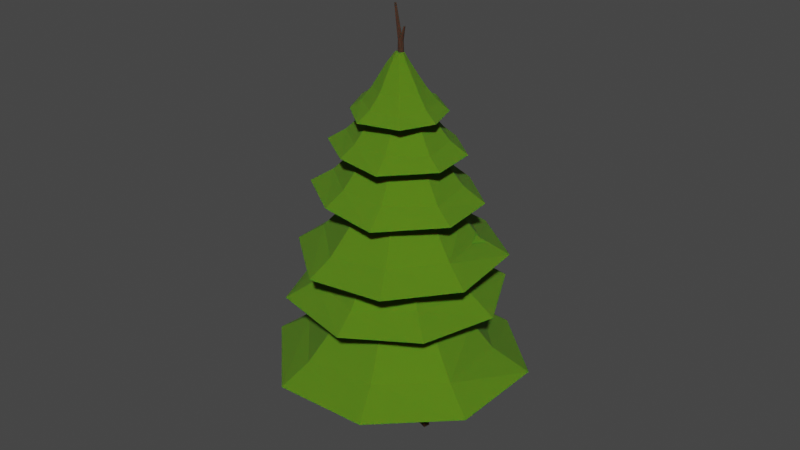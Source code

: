 # Source: pineTreeblend.blend  (saved by Blender 4.2.66; exported with 4.5.12 LTS)
import bpy
from mathutils import Matrix  # noqa: F401  (used for matrix-valued properties, if any)

bpy.ops.wm.read_factory_settings(use_empty=True)
scene = bpy.context.scene
scene.name = 'Scene'

# ---- collections
col_collection = bpy.data.collections.new('Collection'); scene.collection.children.link(col_collection)

# ---- materials (node trees are filled in below, after node groups)
mat_material_001 = bpy.data.materials.new('Material.001')
mat_material_001.use_transparent_shadow = False
mat_material_003 = bpy.data.materials.new('Material.003')
mat_material_003.use_transparent_shadow = False

# ---- material node trees
mat_material_001.use_nodes = True; mat_material_001.node_tree.nodes.clear()
_N = mat_material_001.node_tree.nodes; _L = mat_material_001.node_tree.links
n0 = _N.new('ShaderNodeBsdfPrincipled'); n0.name = 'Principled BSDF'; n0.location = (10, 300)
n0.distribution = 'GGX'
n0.subsurface_method = 'BURLEY'
n0.inputs[0].default_value = (0.05987, 0.0239, 0.01119, 1.0)
n0.inputs[2].default_value = 1.0
n0.inputs[3].default_value = 1.45
n0.inputs[8].default_value = 1.0
n0.inputs[10].default_value = 0.25
n0.inputs[27].default_value = (0.0, 0.0, 0.0, 1.0)
n0.inputs[28].default_value = 1.0
n1 = _N.new('ShaderNodeOutputMaterial'); n1.name = 'Material Output'; n1.location = (300, 300)
_L.new(n0.outputs[0], n1.inputs[0])
n1.is_active_output = True
mat_material_003.use_nodes = True; mat_material_003.node_tree.nodes.clear()
_N = mat_material_003.node_tree.nodes; _L = mat_material_003.node_tree.links
n0 = _N.new('ShaderNodeBsdfPrincipled'); n0.name = 'Principled BSDF'; n0.location = (10, 300)
n0.distribution = 'GGX'
n0.subsurface_method = 'BURLEY'
n0.inputs[0].default_value = (0.07757, 0.189, 0.001547, 1.0)
n0.inputs[2].default_value = 1.0
n0.inputs[3].default_value = 1.45
n0.inputs[8].default_value = 1.0
n0.inputs[10].default_value = 0.25
n0.inputs[27].default_value = (0.0, 0.0, 0.0, 1.0)
n0.inputs[28].default_value = 1.0
n1 = _N.new('ShaderNodeOutputMaterial'); n1.name = 'Material Output'; n1.location = (300, 300)
_L.new(n0.outputs[0], n1.inputs[0])
n1.is_active_output = True

# ---- world
world_world = bpy.data.worlds.new('World'); scene.world = world_world
world_world.use_nodes = True; world_world.node_tree.nodes.clear()
_N = world_world.node_tree.nodes; _L = world_world.node_tree.links
n0 = _N.new('ShaderNodeOutputWorld'); n0.name = 'World Output'; n0.location = (300, 300)
n1 = _N.new('ShaderNodeBackground'); n1.name = 'Background'; n1.location = (10, 300)
n1.inputs[0].default_value = (0.05088, 0.05088, 0.05088, 1.0)
_L.new(n1.outputs[0], n0.inputs[0])
n0.is_active_output = True
world_world.color = (0.05088, 0.05088, 0.05088)
world_world.use_sun_shadow = False
world_world.sun_shadow_jitter_overblur = 0.0

# ---- meshes
me_cube_001 = bpy.data.meshes.new('Cube.001')
me_cube_001.from_pydata([(-0.7281, -0.7281, -0.02805), (-0.556, -0.556, 1.439), (-0.629, 0.897, -0.02805), (-0.556, 0.556, 1.439), (0.7226, -0.6811, -0.02805), (0.556, -0.556, 1.439), (0.729, 0.6995, -0.02805), (0.556, 0.556, 1.439), (0.0, 1.0, -0.02805), (0.0, 0.7635, 1.439), (0.0, -1.0, -0.02805), (0.0, -0.7635, 1.439), (-1.13, 0.3204, -0.02805), (-0.7635, 0.0, 1.439), (1.066, -0.4326, -0.02805), (0.7655, 0.008203, 1.439), (-0.2195, 0.6249, 20.75), (0.0, 0.0, -0.02805), (-0.17, 0.0, 26.63), (-0.1238, 0.1238, 26.63), (0.0, 0.17, 26.63), (0.1238, 0.1238, 26.63), (0.17, 0.0, 26.63), (0.1238, -0.1238, 26.63), (0.0, -0.17, 26.63), (-0.1238, -0.1238, 26.63), (0.0, 0.0, 26.63), (0.2343, 0.4772, 16.38), (-0.2256, 0.325, 11.28), (0.2132, 0.882, 6.433), (-0.2613, 0.7049, 6.433), (-0.6187, 0.1783, 11.28), (-0.07725, 0.3609, 16.38), (-0.4496, 0.539, 20.75), (-0.2195, -0.00724, 20.75), (0.2343, -0.3786, 16.38), (-0.2256, -0.7546, 11.28), (0.2132, -0.4213, 6.433), (0.6877, -0.2441, 6.433), (0.1674, -0.6078, 11.28), (0.5459, -0.2623, 16.38), (0.01069, 0.07868, 20.75), (-0.4385, 0.2304, 6.433), (-0.7654, -0.2148, 11.28), (-0.1936, 0.0493, 16.38), (-0.5355, 0.3088, 20.75), (-0.4496, 0.07868, 20.75), (-0.07725, -0.2623, 16.38), (-0.6187, -0.6078, 11.28), (-0.2613, -0.2441, 6.433), (0.01069, 0.539, 20.75), (0.5459, 0.3609, 16.38), (0.1674, 0.1783, 11.28), (0.6877, 0.7049, 6.433), (0.09661, 0.3088, 20.75), (0.6623, 0.0493, 16.38), (0.3142, -0.2148, 11.28), (0.8649, 0.2304, 6.433), (-0.6836, 0.2475, 28.73), (-0.6627, 0.3035, 28.73), (-0.6068, 0.1706, 28.73), (-0.6627, 0.1915, 28.73), (-0.6068, 0.3243, 28.73), (-0.6068, 0.2475, 28.73), (0.328, -0.005839, 27.55), (0.3751, -0.02343, 27.55), (0.3927, -0.07054, 27.55), (0.3751, -0.1177, 27.55), (0.328, -0.1352, 27.55), (0.328, -0.07054, 27.55), (-0.6365, -0.6365, 0.753), (-0.6365, 0.6365, 0.753), (0.6373, 0.6287, 0.753), (0.6343, -0.6078, 0.753), (0.0, -0.8741, 0.753), (0.0, 0.8741, 0.753), (0.947, -0.4312, 0.753), (-0.8741, 0.0, 0.753), (1.548, 0.3206, 0.4895), (1.643, 0.3595, -0.02805), (1.802, -0.3902, -0.02805), (1.7, -0.3156, 0.4895), (2.692, -0.2656, 0.2726), (2.767, -0.2459, -0.037), (2.688, -0.7041, -0.037), (2.623, -0.6661, 0.2726), (-1.92, 0.0, -0.02805), (-1.648, -0.7281, -0.02805), (-1.794, 0.0, 0.6025), (-1.556, -0.6365, 0.6025), (-3.235, -0.1308, -0.02805), (-2.963, -0.859, -0.02805), (-3.109, -0.1308, 0.2948), (-2.872, -0.7673, 0.2948), (-1.399, 1.278, 0.4359), (-1.491, 1.37, -0.02805), (-1.893, 0.9621, -0.02805), (-1.637, 0.6417, 0.4359)], [], [(77, 13, 3, 71), (75, 9, 7, 72), (76, 15, 5, 73), (74, 11, 1, 70), (17, 14, 4, 10), (46, 34, 24, 25), (33, 45, 18, 19), (12, 17, 10, 0), (73, 5, 11, 74), (71, 3, 9, 75), (2, 8, 17, 12), (16, 33, 19, 20), (34, 41, 23, 24), (8, 6, 14, 17), (72, 7, 15, 76), (70, 1, 13, 77), (25, 24, 60, 61), (21, 20, 64, 65), (24, 23, 67, 68), (18, 25, 61, 58), (50, 16, 20, 21), (54, 50, 21, 22), (45, 46, 25, 18), (41, 54, 22, 23), (5, 15, 57, 38), (38, 57, 56, 39), (39, 56, 55, 40), (40, 55, 54, 41), (13, 1, 49, 42), (42, 49, 48, 43), (43, 48, 47, 44), (44, 47, 46, 45), (15, 7, 53, 57), (57, 53, 52, 56), (56, 52, 51, 55), (55, 51, 50, 54), (7, 9, 29, 53), (53, 29, 28, 52), (52, 28, 27, 51), (51, 27, 16, 50), (11, 5, 38, 37), (37, 38, 39, 36), (36, 39, 40, 35), (35, 40, 41, 34), (9, 3, 30, 29), (29, 30, 31, 28), (28, 31, 32, 27), (27, 32, 33, 16), (3, 13, 42, 30), (30, 42, 43, 31), (31, 43, 44, 32), (32, 44, 45, 33), (1, 11, 37, 49), (49, 37, 36, 48), (48, 36, 35, 47), (47, 35, 34, 46), (63, 58, 61, 60), (62, 59, 58, 63), (24, 26, 63, 60), (20, 19, 59, 62), (19, 18, 58, 59), (26, 20, 62, 63), (66, 69, 68, 67), (65, 64, 69, 66), (22, 21, 65, 66), (26, 24, 68, 69), (23, 22, 66, 67), (20, 26, 69, 64), (0, 70, 89, 87), (76, 14, 80, 81), (2, 71, 75, 8), (4, 73, 74, 10), (10, 74, 70, 0), (14, 76, 73, 4), (8, 75, 72, 6), (77, 71, 94, 97), (81, 80, 84, 85), (6, 72, 78, 79), (72, 76, 81, 78), (14, 6, 79, 80), (83, 82, 85, 84), (79, 78, 82, 83), (78, 81, 85, 82), (80, 79, 83, 84), (89, 88, 92, 93), (12, 0, 87, 86), (77, 12, 86, 88), (70, 77, 88, 89), (91, 93, 92, 90), (88, 86, 90, 92), (87, 89, 93, 91), (86, 87, 91, 90), (96, 97, 94, 95), (2, 12, 96, 95), (12, 77, 97, 96), (71, 2, 95, 94)])
_uv = me_cube_001.uv_layers.new(name='UVMap')
_uv.uv.foreach_set('vector', [0.5081, 0.125, 0.625, 0.125, 0.625, 0.25, 0.5081, 0.25, 0.5081, 0.375, 0.625, 0.375, 0.625, 0.5, 0.5081, 0.5, 0.5081, 0.625, 0.625, 0.625, 0.625, 0.75, 0.5081, 0.75, 0.5081, 0.875, 0.625, 0.875, 0.625, 1.0, 0.5081, 1.0, 0.25, 0.625, 0.375, 0.625, 0.375, 0.75, 0.25, 0.75, 0.625, 1.0, 0.625, 0.875, 0.625, 0.875, 0.625, 1.0, 0.625, 0.25, 0.625, 0.125, 0.625, 0.125, 0.625, 0.25, 0.125, 0.625, 0.25, 0.625, 0.25, 0.75, 0.125, 0.75, 0.5081, 0.75, 0.625, 0.75, 0.625, 0.875, 0.5081, 0.875, 0.5081, 0.25, 0.625, 0.25, 0.625, 0.375, 0.5081, 0.375, 0.125, 0.5, 0.25, 0.5, 0.25, 0.625, 0.125, 0.625, 0.625, 0.375, 0.625, 0.25, 0.625, 0.25, 0.625, 0.375, 0.625, 0.875, 0.625, 0.75, 0.625, 0.75, 0.625, 0.875, 0.25, 0.5, 0.375, 0.5, 0.375, 0.625, 0.25, 0.625, 0.5081, 0.5, 0.625, 0.5, 0.625, 0.625, 0.5081, 0.625, 0.5081, 0.0, 0.625, 0.0, 0.625, 0.125, 0.5081, 0.125, 0.625, 1.0, 0.625, 0.875, 0.625, 0.875, 0.625, 1.0, 0.625, 0.5, 0.625, 0.375, 0.625, 0.375, 0.625, 0.5, 0.625, 0.875, 0.625, 0.75, 0.625, 0.75, 0.625, 0.875, 0.625, 0.125, 0.625, 0.0, 0.625, 0.0, 0.625, 0.125, 0.625, 0.5, 0.625, 0.375, 0.625, 0.375, 0.625, 0.5, 0.625, 0.625, 0.625, 0.5, 0.625, 0.5, 0.625, 0.625, 0.625, 0.125, 0.625, 0.0, 0.625, 0.0, 0.625, 0.125, 0.625, 0.75, 0.625, 0.625, 0.625, 0.625, 0.625, 0.75, 0.625, 0.75, 0.625, 0.625, 0.625, 0.625, 0.625, 0.75, 0.625, 0.75, 0.625, 0.625, 0.625, 0.625, 0.625, 0.75, 0.625, 0.75, 0.625, 0.625, 0.625, 0.625, 0.625, 0.75, 0.625, 0.75, 0.625, 0.625, 0.625, 0.625, 0.625, 0.75, 0.625, 0.125, 0.625, 0.0, 0.625, 0.0, 0.625, 0.125, 0.625, 0.125, 0.625, 0.0, 0.625, 0.0, 0.625, 0.125, 0.625, 0.125, 0.625, 0.0, 0.625, 0.0, 0.625, 0.125, 0.625, 0.125, 0.625, 0.0, 0.625, 0.0, 0.625, 0.125, 0.625, 0.625, 0.625, 0.5, 0.625, 0.5, 0.625, 0.625, 0.625, 0.625, 0.625, 0.5, 0.625, 0.5, 0.625, 0.625, 0.625, 0.625, 0.625, 0.5, 0.625, 0.5, 0.625, 0.625, 0.625, 0.625, 0.625, 0.5, 0.625, 0.5, 0.625, 0.625, 0.625, 0.5, 0.625, 0.375, 0.625, 0.375, 0.625, 0.5, 0.625, 0.5, 0.625, 0.375, 0.625, 0.375, 0.625, 0.5, 0.625, 0.5, 0.625, 0.375, 0.625, 0.375, 0.625, 0.5, 0.625, 0.5, 0.625, 0.375, 0.625, 0.375, 0.625, 0.5, 0.625, 0.875, 0.625, 0.75, 0.625, 0.75, 0.625, 0.875, 0.625, 0.875, 0.625, 0.75, 0.625, 0.75, 0.625, 0.875, 0.625, 0.875, 0.625, 0.75, 0.625, 0.75, 0.625, 0.875, 0.625, 0.875, 0.625, 0.75, 0.625, 0.75, 0.625, 0.875, 0.625, 0.375, 0.625, 0.25, 0.625, 0.25, 0.625, 0.375, 0.625, 0.375, 0.625, 0.25, 0.625, 0.25, 0.625, 0.375, 0.625, 0.375, 0.625, 0.25, 0.625, 0.25, 0.625, 0.375, 0.625, 0.375, 0.625, 0.25, 0.625, 0.25, 0.625, 0.375, 0.625, 0.25, 0.625, 0.125, 0.625, 0.125, 0.625, 0.25, 0.625, 0.25, 0.625, 0.125, 0.625, 0.125, 0.625, 0.25, 0.625, 0.25, 0.625, 0.125, 0.625, 0.125, 0.625, 0.25, 0.625, 0.25, 0.625, 0.125, 0.625, 0.125, 0.625, 0.25, 0.625, 1.0, 0.625, 0.875, 0.625, 0.875, 0.625, 1.0, 0.625, 1.0, 0.625, 0.875, 0.625, 0.875, 0.625, 1.0, 0.625, 1.0, 0.625, 0.875, 0.625, 0.875, 0.625, 1.0, 0.625, 1.0, 0.625, 0.875, 0.625, 0.875, 0.625, 1.0, 0.75, 0.625, 0.875, 0.625, 0.875, 0.75, 0.75, 0.75, 0.75, 0.5, 0.875, 0.5, 0.875, 0.625, 0.75, 0.625, 0.75, 0.75, 0.75, 0.625, 0.75, 0.625, 0.75, 0.75, 0.625, 0.375, 0.625, 0.25, 0.625, 0.25, 0.625, 0.375, 0.625, 0.25, 0.625, 0.125, 0.625, 0.125, 0.625, 0.25, 0.75, 0.625, 0.75, 0.5, 0.75, 0.5, 0.75, 0.625, 0.625, 0.625, 0.75, 0.625, 0.75, 0.75, 0.625, 0.75, 0.625, 0.5, 0.75, 0.5, 0.75, 0.625, 0.625, 0.625, 0.625, 0.625, 0.625, 0.5, 0.625, 0.5, 0.625, 0.625, 0.75, 0.625, 0.75, 0.75, 0.75, 0.75, 0.75, 0.625, 0.625, 0.75, 0.625, 0.625, 0.625, 0.625, 0.625, 0.75, 0.75, 0.5, 0.75, 0.625, 0.75, 0.625, 0.75, 0.5, 0.375, 1.0, 0.5081, 1.0, 0.5081, 1.0, 0.375, 1.0, 0.5081, 0.625, 0.375, 0.625, 0.375, 0.625, 0.5081, 0.625, 0.375, 0.25, 0.5081, 0.25, 0.5081, 0.375, 0.375, 0.375, 0.375, 0.75, 0.5081, 0.75, 0.5081, 0.875, 0.375, 0.875, 0.375, 0.875, 0.5081, 0.875, 0.5081, 1.0, 0.375, 1.0, 0.375, 0.625, 0.5081, 0.625, 0.5081, 0.75, 0.375, 0.75, 0.375, 0.375, 0.5081, 0.375, 0.5081, 0.5, 0.375, 0.5, 0.5081, 0.125, 0.5081, 0.25, 0.5081, 0.25, 0.5081, 0.125, 0.5081, 0.625, 0.375, 0.625, 0.375, 0.625, 0.5081, 0.625, 0.375, 0.5, 0.5081, 0.5, 0.5081, 0.5, 0.375, 0.5, 0.5081, 0.5, 0.5081, 0.625, 0.5081, 0.625, 0.5081, 0.5, 0.375, 0.625, 0.375, 0.5, 0.375, 0.5, 0.375, 0.625, 0.375, 0.5, 0.5081, 0.5, 0.5081, 0.625, 0.375, 0.625, 0.375, 0.5, 0.5081, 0.5, 0.5081, 0.5, 0.375, 0.5, 0.5081, 0.5, 0.5081, 0.625, 0.5081, 0.625, 0.5081, 0.5, 0.375, 0.625, 0.375, 0.5, 0.375, 0.5, 0.375, 0.625, 0.5081, 0.0, 0.5081, 0.125, 0.5081, 0.125, 0.5081, 0.0, 0.125, 0.625, 0.125, 0.75, 0.125, 0.75, 0.125, 0.625, 0.5081, 0.125, 0.375, 0.125, 0.375, 0.125, 0.5081, 0.125, 0.5081, 0.0, 0.5081, 0.125, 0.5081, 0.125, 0.5081, 0.0, 0.375, 0.0, 0.5081, 0.0, 0.5081, 0.125, 0.375, 0.125, 0.5081, 0.125, 0.375, 0.125, 0.375, 0.125, 0.5081, 0.125, 0.375, 1.0, 0.5081, 1.0, 0.5081, 1.0, 0.375, 1.0, 0.125, 0.625, 0.125, 0.75, 0.125, 0.75, 0.125, 0.625, 0.375, 0.125, 0.5081, 0.125, 0.5081, 0.25, 0.375, 0.25, 0.125, 0.5, 0.125, 0.625, 0.125, 0.625, 0.125, 0.5, 0.375, 0.125, 0.5081, 0.125, 0.5081, 0.125, 0.375, 0.125, 0.5081, 0.25, 0.375, 0.25, 0.375, 0.25, 0.5081, 0.25])
me_cube_001.materials.append(mat_material_001)
me_cube_001.use_remesh_fix_poles = True
me_cube_001.use_remesh_preserve_attributes = False
me_cube_001.use_mirror_vertex_groups = False
me_cube_001.update()
me_cube_007 = bpy.data.meshes.new('Cube.007')
me_cube_007.from_pydata([(-2.831, -6.625, -3.263), (-7.437, -2.072, -3.497), (-3.498, -1.387, 1.817), (-1.424, -3.387, 1.885), (-6.651, 2.76, -3.182), (-2.985, 7.069, -3.137), (-1.532, 3.426, 1.804), (-3.586, 1.453, 1.754), (6.672, -2.719, -3.169), (2.723, -6.531, -3.143), (1.411, -3.388, 1.896), (3.389, -1.411, 1.896), (2.65, 6.625, -3.225), (6.975, 2.473, -2.78), (3.388, 1.411, 1.896), (1.398, 3.391, 1.887), (6.178, -2.574, -1.609), (4.322, -1.8, 0.5666), (1.756, -4.218, 0.5666), (2.443, -5.866, -1.609), (2.392, 5.941, -1.673), (1.751, 4.226, 0.5599), (4.637, 1.668, 0.289), (5.866, 2.443, -1.609), (-6.156, 2.469, -1.692), (-4.388, 1.801, 0.4411), (-1.922, 4.372, 0.3966), (-2.63, 6.231, -1.579), (-4.294, -1.74, 0.5122), (-6.404, -2.216, -1.834), (-2.702, -6.171, -2.002), (-1.843, -4.32, 0.4353), (-0.8428, -1.792, 4.364), (-1.955, -0.7196, 4.327), (-2.002, 0.8031, 4.294), (-0.9006, 1.861, 4.32), (0.6705, 1.842, 4.365), (1.737, 0.7804, 4.37), (1.738, -0.7326, 4.37), (0.6771, -1.792, 4.37), (-0.4072, -1.063, 6.004), (-0.8805, -0.6064, 5.988), (-0.9005, 0.04166, 5.974), (-0.4318, 0.4918, 5.985), (0.2368, 0.4837, 6.004), (0.6908, 0.03198, 6.006), (0.6911, -0.6119, 6.006), (0.2396, -1.063, 6.006), (-23.54, -2.691, -47.52), (-18.16, 15.02, -48.13), (-8.361, 5.631, -34.75), (-10.38, -1.372, -34.58), (-2.783, 20.05, -47.31), (15.56, 17.1, -47.15), (6.534, 7.371, -34.79), (-1.369, 9.368, -34.91), (3.244, -20.6, -47.2), (-14.2, -16.23, -47.18), (-6.301, -7.531, -34.56), (1.503, -9.36, -34.56), (23.55, 2.512, -47.33), (18.87, -13.83, -46.2), (8.573, -5.832, -34.56), (10.67, 0.9615, -34.58), (2.609, -16.87, -43.33), (1.873, -11.87, -37.88), (-7.883, -9.319, -37.88), (-11.02, -12.87, -43.33), (18.49, 1.988, -43.49), (13.27, 1.239, -37.9), (11.02, -8.226, -38.58), (14.73, -9.927, -43.33), (-2.528, 16.22, -43.54), (-1.653, 11.55, -38.2), (8.343, 9.4, -38.31), (11.98, 13.26, -43.26), (-10.39, 6.918, -38.02), (-14.62, 10.91, -43.9), (-19.2, -2.073, -44.32), (-13.32, -1.627, -38.21), (-15.68, -9.951, -35.0), (-20.1, 4.495, -35.49), (-8.699, 1.176, -24.66), (-6.891, -4.452, -24.53), (-11.61, 13.35, -34.83), (2.764, 17.66, -34.7), (0.9792, 7.563, -24.69), (-5.503, 6.229, -24.79), (11.75, -13.36, -34.73), (-2.642, -16.35, -34.72), (-1.178, -7.371, -24.5), (5.157, -5.954, -24.5), (15.33, 10.04, -34.84), (19.62, -3.186, -33.92), (8.504, -1.021, -24.5), (6.844, 4.485, -24.52), (9.398, -10.85, -31.61), (6.576, -7.593, -27.2), (-1.467, -9.178, -27.2), (-2.04, -12.76, -31.61), (11.88, 7.918, -31.74), (8.547, 5.582, -27.21), (11.33, -1.858, -27.76), (14.73, -1.768, -31.61), (-9.479, 10.65, -31.78), (-6.708, 7.663, -27.45), (1.316, 9.618, -27.54), (2.094, 13.59, -31.55), (-10.72, 1.378, -27.31), (-15.54, 2.718, -32.06), (-12.77, -8.001, -32.4), (-8.844, -5.651, -27.46), (-17.71, -4.499, -27.27), (-15.03, 9.329, -27.76), (-6.868, 3.224, -16.95), (-7.881, -2.424, -16.81), (-3.564, 14.49, -27.1), (10.91, 13.86, -26.98), (4.811, 5.922, -16.97), (-1.633, 6.77, -17.07), (4.467, -15.71, -27.03), (-9.43, -13.91, -27.0), (-4.119, -6.864, -16.79), (2.232, -7.59, -16.79), (18.24, 3.55, -27.13), (15.98, -9.2, -26.22), (7.547, -4.2, -16.79), (8.635, 1.292, -16.81), (3.745, -13.35, -23.89), (2.738, -9.517, -19.48), (-5.224, -8.402, -19.48), (-7.418, -11.46, -23.89), (14.76, 2.796, -24.02), (10.68, 1.742, -19.49), (9.69, -5.848, -20.04), (12.78, -6.842, -23.89), (-3.133, 12.01, -24.06), (-2.043, 8.445, -19.74), (6.076, 7.67, -19.83), (8.636, 11.01, -23.83), (-8.59, 4.046, -19.59), (-12.29, 6.778, -24.35), (-14.82, -3.765, -24.69), (-10.2, -2.888, -19.75), (3.332, -12.77, -17.4), (-9.199, -9.581, -17.81), (-3.496, -4.66, -8.915), (1.483, -5.87, -8.8), (-13.57, -1.199, -17.27), (-12.79, 8.484, -17.17), (-5.685, 3.638, -8.936), (-6.545, -0.7288, -9.019), (13.6, 1.283, -17.21), (11.82, -7.9, -17.18), (5.475, -3.678, -8.783), (6.225, 0.6356, -8.783), (-3.525, 12.61, -17.3), (8.034, 9.822, -16.54), (3.317, 4.607, -8.783), (-1.523, 5.855, -8.797), (11.35, 1.157, -14.63), (7.939, 0.81, -11.0), (6.817, -4.579, -11.0), (9.481, -6.368, -14.63), (-2.75, 10.21, -14.73), (-1.887, 7.304, -11.01), (4.811, 5.936, -11.46), (5.743, 7.978, -14.63), (-11.21, -1.288, -14.76), (-8.033, -0.8597, -11.21), (-7.209, 4.668, -11.28), (-10.12, 6.736, -14.58), (-4.253, -5.772, -11.09), (-6.733, -8.075, -15.0), (2.551, -10.78, -15.28), (1.854, -7.508, -11.22), (2.563, -9.615, -9.583), (-6.963, -7.19, -9.896), (-2.752, -3.668, -2.909), (1.167, -4.62, -2.819), (-10.27, -0.8594, -9.475), (-9.678, 6.403, -9.409), (-4.475, 2.864, -2.926), (-5.152, -0.5737, -2.991), (10.28, 0.926, -9.445), (8.94, -5.957, -9.417), (4.31, -2.895, -2.805), (4.9, 0.5004, -2.805), (-2.735, 9.495, -9.516), (6.07, 7.372, -8.927), (2.611, 3.627, -2.805), (-1.199, 4.609, -2.817), (8.933, 0.9106, -7.404), (6.249, 0.6376, -4.55), (5.366, -3.605, -4.55), (7.463, -5.013, -7.404), (-2.165, 8.041, -7.488), (-1.485, 5.75, -4.558), (3.787, 4.673, -4.914), (4.521, 6.28, -7.404), (-8.824, -1.014, -7.513), (-6.324, -0.6768, -4.714), (-5.675, 3.675, -4.773), (-7.966, 5.303, -7.366), (-3.348, -4.544, -4.621), (-5.3, -6.356, -7.7), (2.008, -8.484, -7.92), (1.46, -5.91, -4.722), (-19.1, 15.95, -48.16), (-24.83, -2.891, -47.54), (16.31, 18.17, -47.15), (-2.877, 21.25, -47.33), (19.85, -14.69, -46.17), (24.81, 2.654, -47.31), (-14.92, -17.26, -47.18), (3.344, -21.84, -47.18), (-14.6, 12.11, -45.52), (-18.86, -1.905, -45.05), (12.07, 13.75, -44.75), (-2.44, 16.08, -44.88), (14.69, -10.72, -44.0), (18.39, 2.21, -44.89), (-11.47, -12.62, -44.77), (2.327, -16.07, -44.79), (-9.01, 7.501, -38.98), (-11.66, -1.213, -38.68), (7.576, 8.524, -38.5), (-1.446, 9.972, -38.58), (9.207, -6.694, -38.03), (11.51, 1.346, -38.59), (-7.063, -7.875, -38.52), (1.518, -10.02, -38.52), (-7.222, 5.929, -36.4), (-9.39, -1.207, -36.15), (6.359, 6.766, -36.0), (-1.029, 7.952, -36.07), (7.695, -5.695, -35.62), (9.579, 0.8889, -36.07), (-5.628, -6.662, -36.01), (1.399, -8.422, -36.02), (-21.02, 4.715, -35.51), (-16.35, -10.53, -35.02), (2.877, 18.55, -34.7), (-12.04, 14.07, -34.84), (20.52, -3.344, -33.9), (16.01, 10.58, -34.82), (-2.75, -17.21, -34.72), (12.21, -14.09, -34.72), (-14.43, 3.306, -31.5), (-11.29, -6.974, -31.15), (1.837, 12.68, -30.94), (-8.388, 9.605, -31.03), (13.83, -2.16, -30.38), (10.78, 7.249, -31.04), (-2.01, -11.53, -30.95), (8.229, -9.398, -30.96), (-8.732, 2.103, -25.64), (-6.882, -3.947, -25.44), (0.8422, 7.618, -25.31), (-5.176, 5.81, -25.37), (7.899, -1.114, -24.99), (6.106, 4.424, -25.37), (-1.422, -6.627, -25.32), (4.604, -5.374, -25.32), (-16.27, 10.31, -27.8), (-19.22, -4.91, -27.3), (11.66, 15.23, -26.98), (-3.835, 15.91, -27.13), (17.25, -10.1, -26.18), (19.72, 3.885, -27.11), (-10.14, -15.24, -27.0), (4.75, -17.16, -27.0), (-7.929, 4.92, -21.54), (-9.357, -2.44, -21.28), (5.879, 7.331, -21.12), (-1.827, 7.667, -21.19), (8.577, -4.942, -20.72), (9.777, 1.844, -21.2), (-4.949, -7.45, -21.14), (2.448, -8.407, -21.15), (-6.231, 3.858, -17.62), (-7.347, -1.899, -17.42), (4.568, 5.743, -17.3), (-1.458, 6.006, -17.35), (6.678, -3.855, -16.99), (7.617, 1.452, -17.36), (-3.9, -5.817, -17.31), (1.885, -6.565, -17.32), (-9.927, -10.5, -17.84), (3.489, -13.91, -17.43), (-13.8, 9.204, -17.17), (-14.67, -1.419, -17.29), (8.699, 10.76, -16.51), (-3.629, 13.73, -17.27), (12.78, -8.585, -17.19), (14.74, 1.504, -17.19), (-6.492, -6.649, -14.57), (2.149, -8.849, -14.3), (-8.967, 5.808, -14.14), (-9.51, -0.8688, -14.2), (5.392, 6.731, -13.7), (-2.58, 8.653, -14.22), (8.004, -5.49, -14.14), (9.233, 0.843, -14.16), (-3.663, -3.588, -9.518), (0.8669, -4.741, -9.373), (-4.96, 2.942, -9.289), (-5.244, -0.5581, -9.323), (2.567, 3.426, -9.062), (-1.612, 4.433, -9.334), (3.936, -2.98, -9.293), (4.58, 0.3392, -9.302), (-7.815, -8.266, -9.933), (2.747, -10.95, -9.611), (-10.87, 7.245, -9.407), (-11.55, -1.117, -9.5), (6.848, 8.473, -8.891), (-2.857, 10.81, -9.487), (10.06, -6.758, -9.419), (11.6, 1.184, -9.419), (-3.768, -3.757, -5.689), (1.131, -5.004, -5.528), (-5.165, 3.235, -5.439), (-5.468, -0.5003, -5.473), (2.935, 3.733, -5.191), (-1.594, 4.825, -5.494), (4.411, -3.122, -5.443), (5.098, 0.4179, -5.457), (-3.136, -3.08, -3.4), (0.8077, -4.084, -3.27), (-4.26, 2.547, -3.198), (-4.504, -0.4592, -3.226), (2.26, 2.948, -2.999), (-1.386, 3.827, -3.243), (3.447, -2.569, -3.202), (4.0, 0.2798, -3.213), (-8.921, -2.555, -3.536), (-3.389, -8.021, -3.291), (-3.582, 8.506, -3.135), (-7.956, 3.365, -3.206), (8.396, 3.031, -2.742), (3.252, 7.968, -3.196), (3.293, -7.908, -3.144), (8.024, -3.342, -3.144), (-4.334, -1.146, -0.9131), (-1.726, -3.724, -0.7808), (-1.813, 4.03, -0.7091), (-3.889, 1.59, -0.735), (3.826, 1.428, -0.5073), (1.378, 3.779, -0.7589), (1.419, -3.671, -0.7128), (3.655, -1.513, -0.7275), (-1.06, -0.1745, 5.558), (-0.632, -0.5972, 5.58), (-0.6464, 0.6742, 5.591), (-0.9867, 0.2741, 5.587), (0.2784, 0.2475, 5.624), (-0.1231, 0.633, 5.583), (-0.1164, -0.5885, 5.591), (0.2503, -0.2346, 5.588)], [], [(342, 19, 30, 337), (18, 10, 3, 31), (22, 14, 11, 17), (11, 14, 37, 38), (27, 338, 339, 24), (6, 26, 25, 7), (336, 29, 24, 339), (14, 22, 21, 15), (340, 23, 16, 343), (0, 1, 344, 345), (26, 6, 15, 21), (28, 2, 7, 25), (31, 3, 2, 28), (23, 340, 341, 20), (337, 30, 29, 336), (10, 18, 17, 11), (338, 27, 20, 341), (31, 28, 29, 30), (27, 24, 25, 26), (19, 16, 17, 18), (23, 20, 21, 22), (26, 21, 20, 27), (28, 25, 24, 29), (22, 17, 16, 23), (18, 31, 30, 19), (19, 342, 343, 16), (37, 36, 44, 45), (7, 2, 33, 34), (2, 3, 32, 33), (10, 11, 38, 39), (15, 6, 35, 36), (14, 15, 36, 37), (3, 10, 39, 32), (6, 7, 34, 35), (45, 44, 43, 42, 41, 40, 47, 46), (33, 32, 40, 41), (36, 35, 43, 44), (32, 39, 47, 40), (39, 38, 46, 47), (35, 34, 42, 43), (38, 37, 45, 46), (34, 33, 41, 42), (214, 67, 78, 209), (66, 58, 51, 79), (70, 62, 59, 65), (62, 63, 54, 55, 50, 51, 58, 59), (75, 210, 211, 72), (54, 74, 73, 55), (208, 77, 72, 211), (62, 70, 69, 63), (212, 71, 64, 215), (56, 57, 222, 223), (74, 54, 63, 69), (76, 50, 55, 73), (79, 51, 50, 76), (71, 212, 213, 68), (209, 78, 77, 208), (58, 66, 65, 59), (210, 75, 68, 213), (79, 76, 77, 78), (75, 72, 73, 74), (67, 64, 65, 66), (71, 68, 69, 70), (74, 69, 68, 75), (76, 73, 72, 77), (70, 65, 64, 71), (66, 79, 78, 67), (67, 214, 215, 64), (246, 99, 110, 241), (98, 90, 83, 111), (102, 94, 91, 97), (94, 95, 86, 87, 82, 83, 90, 91), (107, 242, 243, 104), (86, 106, 105, 87), (240, 109, 104, 243), (94, 102, 101, 95), (244, 103, 96, 247), (85, 92, 253, 250), (106, 86, 95, 101), (108, 82, 87, 105), (111, 83, 82, 108), (103, 244, 245, 100), (241, 110, 109, 240), (90, 98, 97, 91), (242, 107, 100, 245), (111, 108, 109, 110), (107, 104, 105, 106), (99, 96, 97, 98), (103, 100, 101, 102), (106, 101, 100, 107), (108, 105, 104, 109), (102, 97, 96, 103), (98, 111, 110, 99), (99, 246, 247, 96), (270, 131, 142, 265), (130, 122, 115, 143), (134, 126, 123, 129), (126, 127, 118, 119, 114, 115, 122, 123), (139, 266, 267, 136), (118, 138, 137, 119), (264, 141, 136, 267), (126, 134, 133, 127), (268, 135, 128, 271), (116, 117, 274, 275), (138, 118, 127, 133), (140, 114, 119, 137), (143, 115, 114, 140), (135, 268, 269, 132), (265, 142, 141, 264), (122, 130, 129, 123), (266, 139, 132, 269), (143, 140, 141, 142), (139, 136, 137, 138), (131, 128, 129, 130), (135, 132, 133, 134), (138, 133, 132, 139), (140, 137, 136, 141), (134, 129, 128, 135), (130, 143, 142, 131), (131, 270, 271, 128), (294, 163, 174, 289), (162, 154, 147, 175), (166, 158, 155, 161), (158, 159, 150, 151, 146, 147, 154, 155), (171, 290, 291, 168), (150, 170, 169, 151), (288, 173, 168, 291), (158, 166, 165, 159), (292, 167, 160, 295), (157, 152, 303, 300), (170, 150, 159, 165), (172, 146, 151, 169), (175, 147, 146, 172), (167, 292, 293, 164), (289, 174, 173, 288), (154, 162, 161, 155), (290, 171, 164, 293), (175, 172, 173, 174), (171, 168, 169, 170), (163, 160, 161, 162), (167, 164, 165, 166), (170, 165, 164, 171), (172, 169, 168, 173), (166, 161, 160, 167), (162, 175, 174, 163), (163, 294, 295, 160), (318, 195, 206, 313), (194, 186, 179, 207), (198, 190, 187, 193), (190, 191, 182, 183, 178, 179, 186, 187), (203, 314, 315, 200), (182, 202, 201, 183), (312, 205, 200, 315), (190, 198, 197, 191), (316, 199, 192, 319), (177, 180, 323, 320), (202, 182, 191, 197), (204, 178, 183, 201), (207, 179, 178, 204), (199, 316, 317, 196), (313, 206, 205, 312), (186, 194, 193, 187), (314, 203, 196, 317), (207, 204, 205, 206), (203, 200, 201, 202), (195, 192, 193, 194), (199, 196, 197, 198), (202, 197, 196, 203), (204, 201, 200, 205), (198, 193, 192, 199), (194, 207, 206, 195), (195, 318, 319, 192), (49, 48, 209, 208), (53, 52, 211, 210), (61, 60, 213, 212), (57, 56, 215, 214), (52, 49, 208, 211), (60, 53, 210, 213), (56, 61, 212, 215), (48, 57, 214, 209), (222, 217, 225, 230), (52, 53, 218, 219), (61, 56, 223, 220), (49, 52, 219, 216), (60, 61, 220, 221), (48, 49, 216, 217), (57, 48, 217, 222), (53, 60, 221, 218), (224, 227, 235, 232), (218, 221, 229, 226), (223, 222, 230, 231), (219, 218, 226, 227), (220, 223, 231, 228), (216, 219, 227, 224), (221, 220, 228, 229), (217, 216, 224, 225), (235, 234, 237, 236, 239, 238, 233, 232), (229, 228, 236, 237), (225, 224, 232, 233), (230, 225, 233, 238), (226, 229, 237, 234), (231, 230, 238, 239), (227, 226, 234, 235), (228, 231, 239, 236), (81, 80, 241, 240), (85, 84, 243, 242), (93, 92, 245, 244), (89, 88, 247, 246), (84, 81, 240, 243), (92, 85, 242, 245), (88, 93, 244, 247), (80, 89, 246, 241), (249, 248, 256, 257), (88, 89, 254, 255), (84, 85, 250, 251), (93, 88, 255, 252), (81, 84, 251, 248), (92, 93, 252, 253), (80, 81, 248, 249), (89, 80, 249, 254), (259, 258, 261, 260, 263, 262, 257, 256), (254, 249, 257, 262), (250, 253, 261, 258), (255, 254, 262, 263), (251, 250, 258, 259), (252, 255, 263, 260), (248, 251, 259, 256), (253, 252, 260, 261), (113, 112, 265, 264), (117, 116, 267, 266), (125, 124, 269, 268), (121, 120, 271, 270), (116, 113, 264, 267), (124, 117, 266, 269), (120, 125, 268, 271), (112, 121, 270, 265), (278, 273, 281, 286), (125, 120, 279, 276), (113, 116, 275, 272), (124, 125, 276, 277), (112, 113, 272, 273), (121, 112, 273, 278), (117, 124, 277, 274), (120, 121, 278, 279), (283, 282, 285, 284, 287, 286, 281, 280), (274, 277, 285, 282), (279, 278, 286, 287), (275, 274, 282, 283), (276, 279, 287, 284), (272, 275, 283, 280), (277, 276, 284, 285), (273, 272, 280, 281), (145, 144, 289, 288), (149, 148, 291, 290), (157, 156, 293, 292), (153, 152, 295, 294), (148, 145, 288, 291), (156, 149, 290, 293), (152, 157, 292, 295), (144, 153, 294, 289), (303, 302, 310, 311), (145, 148, 299, 296), (156, 157, 300, 301), (144, 145, 296, 297), (153, 144, 297, 302), (149, 156, 301, 298), (152, 153, 302, 303), (148, 149, 298, 299), (307, 306, 309, 308, 311, 310, 305, 304), (299, 298, 306, 307), (300, 303, 311, 308), (296, 299, 307, 304), (301, 300, 308, 309), (297, 296, 304, 305), (302, 297, 305, 310), (298, 301, 309, 306), (177, 176, 313, 312), (181, 180, 315, 314), (189, 188, 317, 316), (185, 184, 319, 318), (180, 177, 312, 315), (188, 181, 314, 317), (184, 189, 316, 319), (176, 185, 318, 313), (324, 327, 335, 332), (188, 189, 324, 325), (176, 177, 320, 321), (185, 176, 321, 326), (181, 188, 325, 322), (184, 185, 326, 327), (180, 181, 322, 323), (189, 184, 327, 324), (331, 330, 333, 332, 335, 334, 329, 328), (320, 323, 331, 328), (325, 324, 332, 333), (321, 320, 328, 329), (326, 321, 329, 334), (322, 325, 333, 330), (327, 326, 334, 335), (323, 322, 330, 331), (1, 0, 337, 336), (5, 4, 339, 338), (13, 12, 341, 340), (9, 8, 343, 342), (4, 1, 336, 339), (12, 5, 338, 341), (8, 13, 340, 343), (0, 9, 342, 337), (348, 351, 359, 356), (9, 0, 345, 350), (5, 12, 349, 346), (8, 9, 350, 351), (4, 5, 346, 347), (13, 8, 351, 348), (1, 4, 347, 344), (12, 13, 348, 349), (355, 354, 357, 356, 359, 358, 353, 352), (344, 347, 355, 352), (349, 348, 356, 357), (345, 344, 352, 353), (350, 345, 353, 358), (346, 349, 357, 354), (351, 350, 358, 359), (347, 346, 354, 355)])
_uv = me_cube_007.uv_layers.new(name='UVMap')
_uv.uv.foreach_set('vector', [0.375, 0.8229, 0.4512, 0.8229, 0.4512, 0.9271, 0.375, 0.9271, 0.5591, 0.8229, 0.625, 0.8229, 0.625, 0.9271, 0.5591, 0.9271, 0.5591, 0.5729, 0.625, 0.5729, 0.625, 0.6771, 0.5591, 0.6771, 0.625, 0.6771, 0.625, 0.5729, 0.625, 0.5729, 0.625, 0.6771, 0.4512, 0.3229, 0.375, 0.3229, 0.375, 0.1771, 0.4512, 0.1771, 0.625, 0.3229, 0.5591, 0.3229, 0.5591, 0.1771, 0.625, 0.1771, 0.375, 0.07295, 0.4512, 0.07295, 0.4512, 0.1771, 0.375, 0.1771, 0.625, 0.5729, 0.5591, 0.5729, 0.5591, 0.4271, 0.625, 0.4271, 0.375, 0.5729, 0.4512, 0.5729, 0.4512, 0.6771, 0.375, 0.6771, 0.2078, 0.7296, 0.1441, 0.6662, 0.1441, 0.6662, 0.2078, 0.7296, 0.5591, 0.3229, 0.625, 0.3229, 0.625, 0.4271, 0.5591, 0.4271, 0.5591, 0.07295, 0.625, 0.07295, 0.625, 0.1771, 0.5591, 0.1771, 0.5591, 0.0, 0.625, 0.0, 0.625, 0.07295, 0.5591, 0.07295, 0.4512, 0.5729, 0.375, 0.5729, 0.375, 0.4271, 0.4512, 0.4271, 0.375, 0.0, 0.4512, 0.0, 0.4512, 0.07295, 0.375, 0.07295, 0.625, 0.8229, 0.5591, 0.8229, 0.5591, 0.6771, 0.625, 0.6771, 0.375, 0.3229, 0.4512, 0.3229, 0.4512, 0.4271, 0.375, 0.4271, 0.5591, 0.0, 0.5591, 0.07295, 0.4512, 0.07295, 0.4512, 0.0, 0.4512, 0.3229, 0.4512, 0.1771, 0.5591, 0.1771, 0.5591, 0.3229, 0.4512, 0.8229, 0.4512, 0.6771, 0.5591, 0.6771, 0.5591, 0.8229, 0.4512, 0.5729, 0.4512, 0.4271, 0.5591, 0.4271, 0.5591, 0.5729, 0.5591, 0.3229, 0.5591, 0.4271, 0.4512, 0.4271, 0.4512, 0.3229, 0.5591, 0.07295, 0.5591, 0.1771, 0.4512, 0.1771, 0.4512, 0.07295, 0.5591, 0.5729, 0.5591, 0.6771, 0.4512, 0.6771, 0.4512, 0.5729, 0.5591, 0.8229, 0.5591, 0.9271, 0.4512, 0.9271, 0.4512, 0.8229, 0.4512, 0.8229, 0.375, 0.8229, 0.375, 0.6771, 0.4512, 0.6771, 0.625, 0.5729, 0.625, 0.4271, 0.625, 0.4271, 0.625, 0.5729, 0.625, 0.1771, 0.625, 0.07295, 0.625, 0.07295, 0.625, 0.1771, 0.625, 0.07295, 0.625, 0.0, 0.625, 0.0, 0.625, 0.07295, 0.625, 0.8229, 0.625, 0.6771, 0.625, 0.6771, 0.625, 0.8229, 0.625, 0.4271, 0.625, 0.3229, 0.625, 0.3229, 0.625, 0.4271, 0.625, 0.5729, 0.625, 0.4271, 0.625, 0.4271, 0.625, 0.5729, 0.625, 0.9271, 0.625, 0.8229, 0.625, 0.8229, 0.625, 0.9271, 0.625, 0.3229, 0.625, 0.1771, 0.625, 0.1771, 0.625, 0.3229, 0.625, 0.5729, 0.6979, 0.5, 0.8021, 0.5, 0.875, 0.5729, 0.875, 0.6771, 0.8021, 0.75, 0.6979, 0.75, 0.625, 0.6771, 0.625, 0.07295, 0.625, 0.0, 0.625, 0.0, 0.625, 0.07295, 0.625, 0.4271, 0.625, 0.3229, 0.625, 0.3229, 0.625, 0.4271, 0.625, 0.9271, 0.625, 0.8229, 0.625, 0.8229, 0.625, 0.9271, 0.625, 0.8229, 0.625, 0.6771, 0.625, 0.6771, 0.625, 0.8229, 0.625, 0.3229, 0.625, 0.1771, 0.625, 0.1771, 0.625, 0.3229, 0.625, 0.6771, 0.625, 0.5729, 0.625, 0.5729, 0.625, 0.6771, 0.625, 0.1771, 0.625, 0.07295, 0.625, 0.07295, 0.625, 0.1771, 0.3881, 0.4344, 0.4101, 0.451, 0.4068, 0.4467, 0.3869, 0.4329, 0.4279, 0.4744, 0.4368, 0.4887, 0.4368, 0.4886, 0.4268, 0.473, 0.4913, 0.4714, 0.4885, 0.4887, 0.4581, 0.4887, 0.4539, 0.4744, 0.4885, 0.4887, 0.5099, 0.4886, 0.5103, 0.4878, 0.489, 0.4872, 0.4584, 0.4879, 0.4368, 0.4886, 0.4368, 0.4887, 0.4581, 0.4887, 0.5405, 0.4513, 0.565, 0.4345, 0.5096, 0.4338, 0.4999, 0.4501, 0.5103, 0.4878, 0.5204, 0.4726, 0.4927, 0.4731, 0.489, 0.4872, 0.4458, 0.4302, 0.4495, 0.4486, 0.4999, 0.4501, 0.5096, 0.4338, 0.4885, 0.4887, 0.4913, 0.4714, 0.5189, 0.4743, 0.5099, 0.4886, 0.506, 0.4388, 0.4997, 0.451, 0.4456, 0.451, 0.4373, 0.4344, 0.4396, 0.4346, 0.3926, 0.4344, 0.3926, 0.4344, 0.4396, 0.4346, 0.5204, 0.4726, 0.5103, 0.4878, 0.5099, 0.4886, 0.5189, 0.4743, 0.4546, 0.4738, 0.4584, 0.4879, 0.489, 0.4872, 0.4927, 0.4731, 0.4268, 0.473, 0.4368, 0.4886, 0.4584, 0.4879, 0.4546, 0.4738, 0.4997, 0.451, 0.506, 0.4388, 0.5592, 0.4339, 0.5373, 0.4503, 0.3869, 0.4329, 0.4068, 0.4467, 0.4495, 0.4486, 0.4458, 0.4302, 0.4368, 0.4887, 0.4279, 0.4744, 0.4539, 0.4744, 0.4581, 0.4887, 0.565, 0.4345, 0.5405, 0.4513, 0.5373, 0.4503, 0.5592, 0.4339, 0.4268, 0.473, 0.4546, 0.4738, 0.4495, 0.4486, 0.4068, 0.4467, 0.5405, 0.4513, 0.4999, 0.4501, 0.4927, 0.4731, 0.5204, 0.4726, 0.4101, 0.451, 0.4456, 0.451, 0.4539, 0.4744, 0.4279, 0.4744, 0.4997, 0.451, 0.5373, 0.4503, 0.5189, 0.4743, 0.4913, 0.4714, 0.5204, 0.4726, 0.5189, 0.4743, 0.5373, 0.4503, 0.5405, 0.4513, 0.4546, 0.4738, 0.4927, 0.4731, 0.4999, 0.4501, 0.4495, 0.4486, 0.4913, 0.4714, 0.4539, 0.4744, 0.4456, 0.451, 0.4997, 0.451, 0.4279, 0.4744, 0.4268, 0.473, 0.4068, 0.4467, 0.4101, 0.451, 0.4101, 0.451, 0.3881, 0.4344, 0.4373, 0.4344, 0.4456, 0.451, 0.375, 0.8229, 0.4512, 0.8229, 0.4512, 0.9271, 0.375, 0.9271, 0.5591, 0.8229, 0.625, 0.8229, 0.625, 0.9271, 0.5591, 0.9271, 0.5591, 0.5729, 0.625, 0.5729, 0.625, 0.6771, 0.5591, 0.6771, 0.625, 0.5729, 0.6979, 0.5, 0.8021, 0.5, 0.875, 0.5729, 0.875, 0.6771, 0.8021, 0.75, 0.6979, 0.75, 0.625, 0.6771, 0.4512, 0.3229, 0.375, 0.3229, 0.375, 0.1771, 0.4512, 0.1771, 0.625, 0.3229, 0.5591, 0.3229, 0.5591, 0.1771, 0.625, 0.1771, 0.375, 0.07295, 0.4512, 0.07295, 0.4512, 0.1771, 0.375, 0.1771, 0.625, 0.5729, 0.5591, 0.5729, 0.5591, 0.4271, 0.625, 0.4271, 0.375, 0.5729, 0.4512, 0.5729, 0.4512, 0.6771, 0.375, 0.6771, 0.2005, 0.5057, 0.3001, 0.5061, 0.3001, 0.5061, 0.2005, 0.5057, 0.5591, 0.3229, 0.625, 0.3229, 0.625, 0.4271, 0.5591, 0.4271, 0.5591, 0.07295, 0.625, 0.07295, 0.625, 0.1771, 0.5591, 0.1771, 0.5591, 0.0, 0.625, 0.0, 0.625, 0.07295, 0.5591, 0.07295, 0.4512, 0.5729, 0.375, 0.5729, 0.375, 0.4271, 0.4512, 0.4271, 0.375, 0.0, 0.4512, 0.0, 0.4512, 0.07295, 0.375, 0.07295, 0.625, 0.8229, 0.5591, 0.8229, 0.5591, 0.6771, 0.625, 0.6771, 0.375, 0.3229, 0.4512, 0.3229, 0.4512, 0.4271, 0.375, 0.4271, 0.5591, 0.0, 0.5591, 0.07295, 0.4512, 0.07295, 0.4512, 0.0, 0.4512, 0.3229, 0.4512, 0.1771, 0.5591, 0.1771, 0.5591, 0.3229, 0.4512, 0.8229, 0.4512, 0.6771, 0.5591, 0.6771, 0.5591, 0.8229, 0.4512, 0.5729, 0.4512, 0.4271, 0.5591, 0.4271, 0.5591, 0.5729, 0.5591, 0.3229, 0.5591, 0.4271, 0.4512, 0.4271, 0.4512, 0.3229, 0.5591, 0.07295, 0.5591, 0.1771, 0.4512, 0.1771, 0.4512, 0.07295, 0.5591, 0.5729, 0.5591, 0.6771, 0.4512, 0.6771, 0.4512, 0.5729, 0.5591, 0.8229, 0.5591, 0.9271, 0.4512, 0.9271, 0.4512, 0.8229, 0.4512, 0.8229, 0.375, 0.8229, 0.375, 0.6771, 0.4512, 0.6771, 0.375, 0.8229, 0.4512, 0.8229, 0.4512, 0.9271, 0.375, 0.9271, 0.5591, 0.8229, 0.625, 0.8229, 0.625, 0.9271, 0.5591, 0.9271, 0.5591, 0.5729, 0.625, 0.5729, 0.625, 0.6771, 0.5591, 0.6771, 0.625, 0.5729, 0.6979, 0.5, 0.8021, 0.5, 0.875, 0.5729, 0.875, 0.6771, 0.8021, 0.75, 0.6979, 0.75, 0.625, 0.6771, 0.4512, 0.3229, 0.375, 0.3229, 0.375, 0.1771, 0.4512, 0.1771, 0.625, 0.3229, 0.5591, 0.3229, 0.5591, 0.1771, 0.625, 0.1771, 0.375, 0.07295, 0.4512, 0.07295, 0.4512, 0.1771, 0.375, 0.1771, 0.625, 0.5729, 0.5591, 0.5729, 0.5591, 0.4271, 0.625, 0.4271, 0.375, 0.5729, 0.4512, 0.5729, 0.4512, 0.6771, 0.375, 0.6771, 0.1364, 0.5789, 0.2033, 0.5092, 0.2033, 0.5092, 0.1364, 0.5789, 0.5591, 0.3229, 0.625, 0.3229, 0.625, 0.4271, 0.5591, 0.4271, 0.5591, 0.07295, 0.625, 0.07295, 0.625, 0.1771, 0.5591, 0.1771, 0.5591, 0.0, 0.625, 0.0, 0.625, 0.07295, 0.5591, 0.07295, 0.4512, 0.5729, 0.375, 0.5729, 0.375, 0.4271, 0.4512, 0.4271, 0.375, 0.0, 0.4512, 0.0, 0.4512, 0.07295, 0.375, 0.07295, 0.625, 0.8229, 0.5591, 0.8229, 0.5591, 0.6771, 0.625, 0.6771, 0.375, 0.3229, 0.4512, 0.3229, 0.4512, 0.4271, 0.375, 0.4271, 0.5591, 0.0, 0.5591, 0.07295, 0.4512, 0.07295, 0.4512, 0.0, 0.4512, 0.3229, 0.4512, 0.1771, 0.5591, 0.1771, 0.5591, 0.3229, 0.4512, 0.8229, 0.4512, 0.6771, 0.5591, 0.6771, 0.5591, 0.8229, 0.4512, 0.5729, 0.4512, 0.4271, 0.5591, 0.4271, 0.5591, 0.5729, 0.5591, 0.3229, 0.5591, 0.4271, 0.4512, 0.4271, 0.4512, 0.3229, 0.5591, 0.07295, 0.5591, 0.1771, 0.4512, 0.1771, 0.4512, 0.07295, 0.5591, 0.5729, 0.5591, 0.6771, 0.4512, 0.6771, 0.4512, 0.5729, 0.5591, 0.8229, 0.5591, 0.9271, 0.4512, 0.9271, 0.4512, 0.8229, 0.4512, 0.8229, 0.375, 0.8229, 0.375, 0.6771, 0.4512, 0.6771, 0.375, 0.8229, 0.4512, 0.8229, 0.4512, 0.9271, 0.375, 0.9271, 0.5591, 0.8229, 0.625, 0.8229, 0.625, 0.9271, 0.5591, 0.9271, 0.5591, 0.5729, 0.625, 0.5729, 0.625, 0.6771, 0.5591, 0.6771, 0.625, 0.5729, 0.6979, 0.5, 0.8021, 0.5, 0.875, 0.5729, 0.875, 0.6771, 0.8021, 0.75, 0.6979, 0.75, 0.625, 0.6771, 0.4512, 0.3229, 0.375, 0.3229, 0.375, 0.1771, 0.4512, 0.1771, 0.625, 0.3229, 0.5591, 0.3229, 0.5591, 0.1771, 0.625, 0.1771, 0.375, 0.07295, 0.4512, 0.07295, 0.4512, 0.1771, 0.375, 0.1771, 0.625, 0.5729, 0.5591, 0.5729, 0.5591, 0.4271, 0.625, 0.4271, 0.375, 0.5729, 0.4512, 0.5729, 0.4512, 0.6771, 0.375, 0.6771, 0.3653, 0.5783, 0.3646, 0.6738, 0.3646, 0.6738, 0.3653, 0.5783, 0.5591, 0.3229, 0.625, 0.3229, 0.625, 0.4271, 0.5591, 0.4271, 0.5591, 0.07295, 0.625, 0.07295, 0.625, 0.1771, 0.5591, 0.1771, 0.5591, 0.0, 0.625, 0.0, 0.625, 0.07295, 0.5591, 0.07295, 0.4512, 0.5729, 0.375, 0.5729, 0.375, 0.4271, 0.4512, 0.4271, 0.375, 0.0, 0.4512, 0.0, 0.4512, 0.07295, 0.375, 0.07295, 0.625, 0.8229, 0.5591, 0.8229, 0.5591, 0.6771, 0.625, 0.6771, 0.375, 0.3229, 0.4512, 0.3229, 0.4512, 0.4271, 0.375, 0.4271, 0.5591, 0.0, 0.5591, 0.07295, 0.4512, 0.07295, 0.4512, 0.0, 0.4512, 0.3229, 0.4512, 0.1771, 0.5591, 0.1771, 0.5591, 0.3229, 0.4512, 0.8229, 0.4512, 0.6771, 0.5591, 0.6771, 0.5591, 0.8229, 0.4512, 0.5729, 0.4512, 0.4271, 0.5591, 0.4271, 0.5591, 0.5729, 0.5591, 0.3229, 0.5591, 0.4271, 0.4512, 0.4271, 0.4512, 0.3229, 0.5591, 0.07295, 0.5591, 0.1771, 0.4512, 0.1771, 0.4512, 0.07295, 0.5591, 0.5729, 0.5591, 0.6771, 0.4512, 0.6771, 0.4512, 0.5729, 0.5591, 0.8229, 0.5591, 0.9271, 0.4512, 0.9271, 0.4512, 0.8229, 0.4512, 0.8229, 0.375, 0.8229, 0.375, 0.6771, 0.4512, 0.6771, 0.375, 0.8229, 0.4512, 0.8229, 0.4512, 0.9271, 0.375, 0.9271, 0.5591, 0.8229, 0.625, 0.8229, 0.625, 0.9271, 0.5591, 0.9271, 0.5591, 0.5729, 0.625, 0.5729, 0.625, 0.6771, 0.5591, 0.6771, 0.625, 0.5729, 0.6979, 0.5, 0.8021, 0.5, 0.875, 0.5729, 0.875, 0.6771, 0.8021, 0.75, 0.6979, 0.75, 0.625, 0.6771, 0.4512, 0.3229, 0.375, 0.3229, 0.375, 0.1771, 0.4512, 0.1771, 0.625, 0.3229, 0.5591, 0.3229, 0.5591, 0.1771, 0.625, 0.1771, 0.375, 0.07295, 0.4512, 0.07295, 0.4512, 0.1771, 0.375, 0.1771, 0.625, 0.5729, 0.5591, 0.5729, 0.5591, 0.4271, 0.625, 0.4271, 0.375, 0.5729, 0.4512, 0.5729, 0.4512, 0.6771, 0.375, 0.6771, 0.1387, 0.6687, 0.1414, 0.5789, 0.1414, 0.5789, 0.1387, 0.6687, 0.5591, 0.3229, 0.625, 0.3229, 0.625, 0.4271, 0.5591, 0.4271, 0.5591, 0.07295, 0.625, 0.07295, 0.625, 0.1771, 0.5591, 0.1771, 0.5591, 0.0, 0.625, 0.0, 0.625, 0.07295, 0.5591, 0.07295, 0.4512, 0.5729, 0.375, 0.5729, 0.375, 0.4271, 0.4512, 0.4271, 0.375, 0.0, 0.4512, 0.0, 0.4512, 0.07295, 0.375, 0.07295, 0.625, 0.8229, 0.5591, 0.8229, 0.5591, 0.6771, 0.625, 0.6771, 0.375, 0.3229, 0.4512, 0.3229, 0.4512, 0.4271, 0.375, 0.4271, 0.5591, 0.0, 0.5591, 0.07295, 0.4512, 0.07295, 0.4512, 0.0, 0.4512, 0.3229, 0.4512, 0.1771, 0.5591, 0.1771, 0.5591, 0.3229, 0.4512, 0.8229, 0.4512, 0.6771, 0.5591, 0.6771, 0.5591, 0.8229, 0.4512, 0.5729, 0.4512, 0.4271, 0.5591, 0.4271, 0.5591, 0.5729, 0.5591, 0.3229, 0.5591, 0.4271, 0.4512, 0.4271, 0.4512, 0.3229, 0.5591, 0.07295, 0.5591, 0.1771, 0.4512, 0.1771, 0.4512, 0.07295, 0.5591, 0.5729, 0.5591, 0.6771, 0.4512, 0.6771, 0.4512, 0.5729, 0.5591, 0.8229, 0.5591, 0.9271, 0.4512, 0.9271, 0.4512, 0.8229, 0.4512, 0.8229, 0.375, 0.8229, 0.375, 0.6771, 0.4512, 0.6771, 0.4469, 0.4305, 0.3915, 0.4329, 0.3869, 0.4329, 0.4458, 0.4302, 0.5603, 0.4345, 0.5073, 0.4337, 0.5096, 0.4338, 0.565, 0.4345, 0.5047, 0.4383, 0.5548, 0.4341, 0.5592, 0.4339, 0.506, 0.4388, 0.3926, 0.4344, 0.4396, 0.4346, 0.4373, 0.4344, 0.3881, 0.4344, 0.5073, 0.4337, 0.4469, 0.4305, 0.4458, 0.4302, 0.5096, 0.4338, 0.5548, 0.4341, 0.5603, 0.4345, 0.565, 0.4345, 0.5592, 0.4339, 0.4396, 0.4346, 0.5047, 0.4383, 0.506, 0.4388, 0.4373, 0.4344, 0.3915, 0.4329, 0.3926, 0.4344, 0.3881, 0.4344, 0.3869, 0.4329, 0.3926, 0.4344, 0.3915, 0.4329, 0.3915, 0.4329, 0.3926, 0.4344, 0.5073, 0.4337, 0.5603, 0.4345, 0.5603, 0.4345, 0.5073, 0.4337, 0.5047, 0.4383, 0.4396, 0.4346, 0.4396, 0.4346, 0.5047, 0.4383, 0.4469, 0.4305, 0.5073, 0.4337, 0.5073, 0.4337, 0.4469, 0.4305, 0.5548, 0.4341, 0.5047, 0.4383, 0.5047, 0.4383, 0.5548, 0.4341, 0.3915, 0.4329, 0.4469, 0.4305, 0.4469, 0.4305, 0.3915, 0.4329, 0.3926, 0.4344, 0.3915, 0.4329, 0.3915, 0.4329, 0.3926, 0.4344, 0.5603, 0.4345, 0.5548, 0.4341, 0.5548, 0.4341, 0.5603, 0.4345, 0.4469, 0.4305, 0.5073, 0.4337, 0.5073, 0.4337, 0.4469, 0.4305, 0.5603, 0.4345, 0.5548, 0.4341, 0.5548, 0.4341, 0.5603, 0.4345, 0.4396, 0.4346, 0.3926, 0.4344, 0.3926, 0.4344, 0.4396, 0.4346, 0.5073, 0.4337, 0.5603, 0.4345, 0.5603, 0.4345, 0.5073, 0.4337, 0.5047, 0.4383, 0.4396, 0.4346, 0.4396, 0.4346, 0.5047, 0.4383, 0.4469, 0.4305, 0.5073, 0.4337, 0.5073, 0.4337, 0.4469, 0.4305, 0.5548, 0.4341, 0.5047, 0.4383, 0.5047, 0.4383, 0.5548, 0.4341, 0.3915, 0.4329, 0.4469, 0.4305, 0.4469, 0.4305, 0.3915, 0.4329, 0.5073, 0.4337, 0.5603, 0.4345, 0.5548, 0.4341, 0.5047, 0.4383, 0.4396, 0.4346, 0.3926, 0.4344, 0.3915, 0.4329, 0.4469, 0.4305, 0.5548, 0.4341, 0.5047, 0.4383, 0.5047, 0.4383, 0.5548, 0.4341, 0.3915, 0.4329, 0.4469, 0.4305, 0.4469, 0.4305, 0.3915, 0.4329, 0.3926, 0.4344, 0.3915, 0.4329, 0.3915, 0.4329, 0.3926, 0.4344, 0.5603, 0.4345, 0.5548, 0.4341, 0.5548, 0.4341, 0.5603, 0.4345, 0.4396, 0.4346, 0.3926, 0.4344, 0.3926, 0.4344, 0.4396, 0.4346, 0.5073, 0.4337, 0.5603, 0.4345, 0.5603, 0.4345, 0.5073, 0.4337, 0.5047, 0.4383, 0.4396, 0.4346, 0.4396, 0.4346, 0.5047, 0.4383, 0.1299, 0.6744, 0.2, 0.7443, 0.1979, 0.75, 0.125, 0.6771, 0.2005, 0.5057, 0.1311, 0.5769, 0.125, 0.5729, 0.1979, 0.5, 0.3698, 0.5754, 0.3001, 0.5061, 0.3021, 0.5, 0.375, 0.5729, 0.2994, 0.7439, 0.3694, 0.6737, 0.375, 0.6771, 0.3021, 0.75, 0.1311, 0.5769, 0.1299, 0.6744, 0.125, 0.6771, 0.125, 0.5729, 0.3001, 0.5061, 0.2005, 0.5057, 0.1979, 0.5, 0.3021, 0.5, 0.3694, 0.6737, 0.3698, 0.5754, 0.375, 0.5729, 0.375, 0.6771, 0.2, 0.7443, 0.2994, 0.7439, 0.3021, 0.75, 0.1979, 0.75, 0.2, 0.7443, 0.1299, 0.6744, 0.1299, 0.6744, 0.2, 0.7443, 0.3694, 0.6737, 0.2994, 0.7439, 0.2994, 0.7439, 0.3694, 0.6737, 0.1311, 0.5769, 0.2005, 0.5057, 0.2005, 0.5057, 0.1311, 0.5769, 0.3698, 0.5754, 0.3694, 0.6737, 0.3694, 0.6737, 0.3698, 0.5754, 0.1299, 0.6744, 0.1311, 0.5769, 0.1311, 0.5769, 0.1299, 0.6744, 0.3001, 0.5061, 0.3698, 0.5754, 0.3698, 0.5754, 0.3001, 0.5061, 0.2, 0.7443, 0.1299, 0.6744, 0.1299, 0.6744, 0.2, 0.7443, 0.2994, 0.7439, 0.2, 0.7443, 0.2, 0.7443, 0.2994, 0.7439, 0.1311, 0.5769, 0.2005, 0.5057, 0.3001, 0.5061, 0.3698, 0.5754, 0.3694, 0.6737, 0.2994, 0.7439, 0.2, 0.7443, 0.1299, 0.6744, 0.2994, 0.7439, 0.2, 0.7443, 0.2, 0.7443, 0.2994, 0.7439, 0.2005, 0.5057, 0.3001, 0.5061, 0.3001, 0.5061, 0.2005, 0.5057, 0.3694, 0.6737, 0.2994, 0.7439, 0.2994, 0.7439, 0.3694, 0.6737, 0.1311, 0.5769, 0.2005, 0.5057, 0.2005, 0.5057, 0.1311, 0.5769, 0.3698, 0.5754, 0.3694, 0.6737, 0.3694, 0.6737, 0.3698, 0.5754, 0.1299, 0.6744, 0.1311, 0.5769, 0.1311, 0.5769, 0.1299, 0.6744, 0.3001, 0.5061, 0.3698, 0.5754, 0.3698, 0.5754, 0.3001, 0.5061, 0.1345, 0.6732, 0.2022, 0.7408, 0.1979, 0.75, 0.125, 0.6771, 0.2033, 0.5092, 0.1364, 0.5789, 0.125, 0.5729, 0.1979, 0.5, 0.365, 0.5765, 0.2978, 0.5099, 0.3021, 0.5, 0.375, 0.5729, 0.2964, 0.74, 0.3643, 0.6719, 0.375, 0.6771, 0.3021, 0.75, 0.1364, 0.5789, 0.1345, 0.6732, 0.125, 0.6771, 0.125, 0.5729, 0.2978, 0.5099, 0.2033, 0.5092, 0.1979, 0.5, 0.3021, 0.5, 0.3643, 0.6719, 0.365, 0.5765, 0.375, 0.5729, 0.375, 0.6771, 0.2022, 0.7408, 0.2964, 0.74, 0.3021, 0.75, 0.1979, 0.75, 0.2964, 0.74, 0.2022, 0.7408, 0.2022, 0.7408, 0.2964, 0.74, 0.365, 0.5765, 0.3643, 0.6719, 0.3643, 0.6719, 0.365, 0.5765, 0.1345, 0.6732, 0.1364, 0.5789, 0.1364, 0.5789, 0.1345, 0.6732, 0.2978, 0.5099, 0.365, 0.5765, 0.365, 0.5765, 0.2978, 0.5099, 0.2022, 0.7408, 0.1345, 0.6732, 0.1345, 0.6732, 0.2022, 0.7408, 0.2964, 0.74, 0.2022, 0.7408, 0.2022, 0.7408, 0.2964, 0.74, 0.2033, 0.5092, 0.2978, 0.5099, 0.2978, 0.5099, 0.2033, 0.5092, 0.3643, 0.6719, 0.2964, 0.74, 0.2964, 0.74, 0.3643, 0.6719, 0.1364, 0.5789, 0.2033, 0.5092, 0.2978, 0.5099, 0.365, 0.5765, 0.3643, 0.6719, 0.2964, 0.74, 0.2022, 0.7408, 0.1345, 0.6732, 0.2033, 0.5092, 0.2978, 0.5099, 0.2978, 0.5099, 0.2033, 0.5092, 0.3643, 0.6719, 0.2964, 0.74, 0.2964, 0.74, 0.3643, 0.6719, 0.1364, 0.5789, 0.2033, 0.5092, 0.2033, 0.5092, 0.1364, 0.5789, 0.365, 0.5765, 0.3643, 0.6719, 0.3643, 0.6719, 0.365, 0.5765, 0.1345, 0.6732, 0.1364, 0.5789, 0.1364, 0.5789, 0.1345, 0.6732, 0.2978, 0.5099, 0.365, 0.5765, 0.365, 0.5765, 0.2978, 0.5099, 0.2022, 0.7408, 0.1345, 0.6732, 0.1345, 0.6732, 0.2022, 0.7408, 0.1341, 0.6714, 0.2038, 0.7409, 0.1979, 0.75, 0.125, 0.6771, 0.2014, 0.5091, 0.1361, 0.577, 0.125, 0.5729, 0.1979, 0.5, 0.3653, 0.5783, 0.2962, 0.5098, 0.3021, 0.5, 0.375, 0.5729, 0.2984, 0.7402, 0.3646, 0.6738, 0.375, 0.6771, 0.3021, 0.75, 0.1361, 0.577, 0.1341, 0.6714, 0.125, 0.6771, 0.125, 0.5729, 0.2962, 0.5098, 0.2014, 0.5091, 0.1979, 0.5, 0.3021, 0.5, 0.3646, 0.6738, 0.3653, 0.5783, 0.375, 0.5729, 0.375, 0.6771, 0.2038, 0.7409, 0.2984, 0.7402, 0.3021, 0.75, 0.1979, 0.75, 0.3646, 0.6738, 0.2984, 0.7402, 0.2984, 0.7402, 0.3646, 0.6738, 0.1341, 0.6714, 0.1361, 0.577, 0.1361, 0.577, 0.1341, 0.6714, 0.2962, 0.5098, 0.3653, 0.5783, 0.3653, 0.5783, 0.2962, 0.5098, 0.2038, 0.7409, 0.1341, 0.6714, 0.1341, 0.6714, 0.2038, 0.7409, 0.2984, 0.7402, 0.2038, 0.7409, 0.2038, 0.7409, 0.2984, 0.7402, 0.2014, 0.5091, 0.2962, 0.5098, 0.2962, 0.5098, 0.2014, 0.5091, 0.3646, 0.6738, 0.2984, 0.7402, 0.2984, 0.7402, 0.3646, 0.6738, 0.1361, 0.577, 0.2014, 0.5091, 0.2014, 0.5091, 0.1361, 0.577, 0.1361, 0.577, 0.2014, 0.5091, 0.2962, 0.5098, 0.3653, 0.5783, 0.3646, 0.6738, 0.2984, 0.7402, 0.2038, 0.7409, 0.1341, 0.6714, 0.1361, 0.577, 0.2014, 0.5091, 0.2014, 0.5091, 0.1361, 0.577, 0.3653, 0.5783, 0.3646, 0.6738, 0.3646, 0.6738, 0.3653, 0.5783, 0.1341, 0.6714, 0.1361, 0.577, 0.1361, 0.577, 0.1341, 0.6714, 0.2962, 0.5098, 0.3653, 0.5783, 0.3653, 0.5783, 0.2962, 0.5098, 0.2038, 0.7409, 0.1341, 0.6714, 0.1341, 0.6714, 0.2038, 0.7409, 0.2984, 0.7402, 0.2038, 0.7409, 0.2038, 0.7409, 0.2984, 0.7402, 0.2014, 0.5091, 0.2962, 0.5098, 0.2962, 0.5098, 0.2014, 0.5091, 0.1387, 0.6687, 0.2067, 0.7365, 0.1979, 0.75, 0.125, 0.6771, 0.2031, 0.5135, 0.1414, 0.5789, 0.125, 0.5729, 0.1979, 0.5, 0.3606, 0.5808, 0.2934, 0.5145, 0.3021, 0.5, 0.375, 0.5729, 0.2967, 0.7355, 0.3596, 0.6723, 0.375, 0.6771, 0.3021, 0.75, 0.1414, 0.5789, 0.1387, 0.6687, 0.125, 0.6771, 0.125, 0.5729, 0.2934, 0.5145, 0.2031, 0.5135, 0.1979, 0.5, 0.3021, 0.5, 0.3596, 0.6723, 0.3606, 0.5808, 0.375, 0.5729, 0.375, 0.6771, 0.2067, 0.7365, 0.2967, 0.7355, 0.3021, 0.75, 0.1979, 0.75, 0.3606, 0.5808, 0.3596, 0.6723, 0.3596, 0.6723, 0.3606, 0.5808, 0.2934, 0.5145, 0.3606, 0.5808, 0.3606, 0.5808, 0.2934, 0.5145, 0.2067, 0.7365, 0.1387, 0.6687, 0.1387, 0.6687, 0.2067, 0.7365, 0.2967, 0.7355, 0.2067, 0.7365, 0.2067, 0.7365, 0.2967, 0.7355, 0.2031, 0.5135, 0.2934, 0.5145, 0.2934, 0.5145, 0.2031, 0.5135, 0.3596, 0.6723, 0.2967, 0.7355, 0.2967, 0.7355, 0.3596, 0.6723, 0.1414, 0.5789, 0.2031, 0.5135, 0.2031, 0.5135, 0.1414, 0.5789, 0.3606, 0.5808, 0.3596, 0.6723, 0.3596, 0.6723, 0.3606, 0.5808, 0.1414, 0.5789, 0.2031, 0.5135, 0.2934, 0.5145, 0.3606, 0.5808, 0.3596, 0.6723, 0.2967, 0.7355, 0.2067, 0.7365, 0.1387, 0.6687, 0.1387, 0.6687, 0.1414, 0.5789, 0.1414, 0.5789, 0.1387, 0.6687, 0.2934, 0.5145, 0.3606, 0.5808, 0.3606, 0.5808, 0.2934, 0.5145, 0.2067, 0.7365, 0.1387, 0.6687, 0.1387, 0.6687, 0.2067, 0.7365, 0.2967, 0.7355, 0.2067, 0.7365, 0.2067, 0.7365, 0.2967, 0.7355, 0.2031, 0.5135, 0.2934, 0.5145, 0.2934, 0.5145, 0.2031, 0.5135, 0.3596, 0.6723, 0.2967, 0.7355, 0.2967, 0.7355, 0.3596, 0.6723, 0.1414, 0.5789, 0.2031, 0.5135, 0.2031, 0.5135, 0.1414, 0.5789, 0.1441, 0.6662, 0.2078, 0.7296, 0.1979, 0.75, 0.125, 0.6771, 0.2064, 0.5204, 0.1476, 0.5844, 0.125, 0.5729, 0.1979, 0.5, 0.3549, 0.5832, 0.2923, 0.5217, 0.3021, 0.5, 0.375, 0.5729, 0.2932, 0.7282, 0.3536, 0.6673, 0.375, 0.6771, 0.3021, 0.75, 0.1476, 0.5844, 0.1441, 0.6662, 0.125, 0.6771, 0.125, 0.5729, 0.2923, 0.5217, 0.2064, 0.5204, 0.1979, 0.5, 0.3021, 0.5, 0.3536, 0.6673, 0.3549, 0.5832, 0.375, 0.5729, 0.375, 0.6771, 0.2078, 0.7296, 0.2932, 0.7282, 0.3021, 0.75, 0.1979, 0.75, 0.3549, 0.5832, 0.3536, 0.6673, 0.3536, 0.6673, 0.3549, 0.5832, 0.2932, 0.7282, 0.2078, 0.7296, 0.2078, 0.7296, 0.2932, 0.7282, 0.2064, 0.5204, 0.2923, 0.5217, 0.2923, 0.5217, 0.2064, 0.5204, 0.3536, 0.6673, 0.2932, 0.7282, 0.2932, 0.7282, 0.3536, 0.6673, 0.1476, 0.5844, 0.2064, 0.5204, 0.2064, 0.5204, 0.1476, 0.5844, 0.3549, 0.5832, 0.3536, 0.6673, 0.3536, 0.6673, 0.3549, 0.5832, 0.1441, 0.6662, 0.1476, 0.5844, 0.1476, 0.5844, 0.1441, 0.6662, 0.2923, 0.5217, 0.3549, 0.5832, 0.3549, 0.5832, 0.2923, 0.5217, 0.1476, 0.5844, 0.2064, 0.5204, 0.2923, 0.5217, 0.3549, 0.5832, 0.3536, 0.6673, 0.2932, 0.7282, 0.2078, 0.7296, 0.1441, 0.6662, 0.1441, 0.6662, 0.1476, 0.5844, 0.1476, 0.5844, 0.1441, 0.6662, 0.2923, 0.5217, 0.3549, 0.5832, 0.3549, 0.5832, 0.2923, 0.5217, 0.2078, 0.7296, 0.1441, 0.6662, 0.1441, 0.6662, 0.2078, 0.7296, 0.2932, 0.7282, 0.2078, 0.7296, 0.2078, 0.7296, 0.2932, 0.7282, 0.2064, 0.5204, 0.2923, 0.5217, 0.2923, 0.5217, 0.2064, 0.5204, 0.3536, 0.6673, 0.2932, 0.7282, 0.2932, 0.7282, 0.3536, 0.6673, 0.1476, 0.5844, 0.2064, 0.5204, 0.2064, 0.5204, 0.1476, 0.5844])
me_cube_007.materials.append(mat_material_003)
me_cube_007.use_remesh_fix_poles = True
me_cube_007.use_remesh_preserve_attributes = False
me_cube_007.use_mirror_vertex_groups = False
me_cube_007.update()

# ---- objects
ob_tronc = bpy.data.objects.new('tronc', me_cube_001)
ob_cube_005 = bpy.data.objects.new('Cube.005', me_cube_007)

# ---- transforms, parenting, visibility, modifiers, constraints
ob_tronc.location = (0.0, 0.0, 0.0)
ob_tronc.lineart.crease_threshold = 0.0
ob_cube_005.location = (-0.1084, -5.025e-07, 23.51)
ob_cube_005.rotation_euler = (0.0, -0.0, 1.049)
ob_cube_005.scale = (0.3459, 0.3991, 0.3994)
ob_cube_005.lineart.crease_threshold = 0.0

# ---- collection membership
col_collection.objects.link(ob_tronc)
col_collection.objects.link(ob_cube_005)

# ---- scene / render settings (as saved in the file)
scene.frame_start = 1; scene.frame_end = 250; scene.frame_set(1)
scene.render.engine = 'BLENDER_EEVEE_NEXT'
scene.cycles.use_denoising = False
scene.cycles.samples = 128
scene.cycles.sampling_pattern = 'TABULATED_SOBOL'
scene.cycles.use_adaptive_sampling = False
scene.cycles.use_light_tree = False
scene.eevee.use_gtao = True
scene.eevee.use_raytracing = True
scene.view_settings.view_transform = 'Filmic'
bpy.context.view_layer.update()

# ---- added for rendering (the .blend has no active camera and no usable light): camera, sun
cam_auto = bpy.data.cameras.new('AutoCamera')
cam_auto.lens = 50.0
cam_auto.sensor_width = 36.0
cam_auto.clip_end = 1000.0
ob_auto_camera = bpy.data.objects.new('AutoCamera', cam_auto)
scene.collection.objects.link(ob_auto_camera)
ob_auto_camera.location = (40.6225, -48.8181, 46.8508)
ob_auto_camera.rotation_euler = (1.09748, -7.21219e-08, 0.694738)
scene.camera = ob_auto_camera
light_auto_sun = bpy.data.lights.new('AutoSun', 'SUN')
light_auto_sun.energy = 3.0
light_auto_sun.angle = 0.0523599
ob_auto_sun = bpy.data.objects.new('AutoSun', light_auto_sun)
scene.collection.objects.link(ob_auto_sun)
ob_auto_sun.rotation_euler = (0.872665, 0.174533, 0.523599)
bpy.context.view_layer.update()
